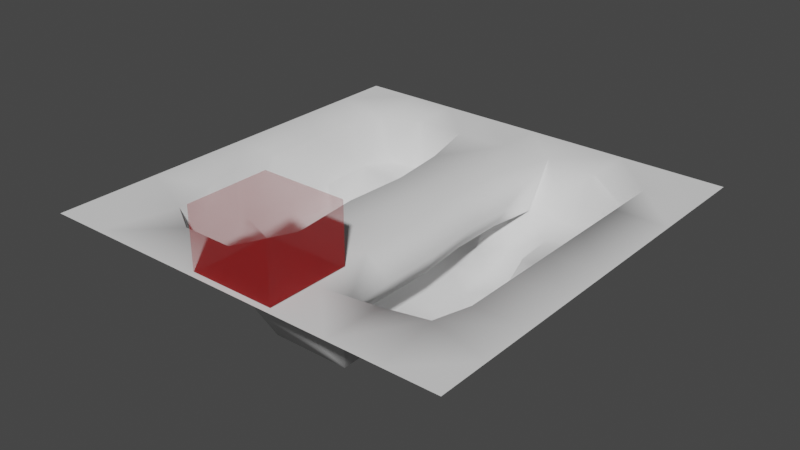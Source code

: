 # Source: tile_2.blend  (saved by Blender 3.1.7; exported with 4.5.12 LTS)
import bpy
from mathutils import Matrix  # noqa: F401  (used for matrix-valued properties, if any)

bpy.ops.wm.read_factory_settings(use_empty=True)
scene = bpy.context.scene
scene.name = 'Scene'

# ---- collections
col_ground_2 = bpy.data.collections.new('ground_2'); scene.collection.children.link(col_ground_2)
col_tile_2_trees = bpy.data.collections.new('tile_2_trees'); scene.collection.children.link(col_tile_2_trees)

# ---- materials (node trees are filled in below, after node groups)
mat_snow_ground = bpy.data.materials.new('snow_ground')
mat_material = bpy.data.materials.new('Material')
mat_material.surface_render_method = 'BLENDED'
mat_material.blend_method = 'BLEND'
mat_material.use_transparent_shadow = False

# ---- material node trees
mat_material.use_nodes = True; mat_material.node_tree.nodes.clear()
_N = mat_material.node_tree.nodes; _L = mat_material.node_tree.links
n0 = _N.new('ShaderNodeOutputMaterial'); n0.name = 'Material Output'; n0.location = (300, 300)
n1 = _N.new('ShaderNodeBsdfPrincipled'); n1.name = 'Principled BSDF'; n1.location = (10, 300)
n1.distribution = 'GGX'
n1.subsurface_method = 'BURLEY'
n1.inputs[0].default_value = (0.8, 0.0, 0.001086, 1.0)
n1.inputs[3].default_value = 1.45
n1.inputs[4].default_value = 0.2773
n1.inputs[27].default_value = (0.0, 0.0, 0.0, 1.0)
n1.inputs[28].default_value = 1.0
_L.new(n1.outputs[0], n0.inputs[0])
n0.is_active_output = True

# ---- world
world_world = bpy.data.worlds.new('World'); scene.world = world_world
world_world.use_nodes = True; world_world.node_tree.nodes.clear()
_N = world_world.node_tree.nodes; _L = world_world.node_tree.links
n0 = _N.new('ShaderNodeOutputWorld'); n0.name = 'World Output'; n0.location = (300, 300)
n1 = _N.new('ShaderNodeBackground'); n1.name = 'Background'; n1.location = (10, 300)
n1.inputs[0].default_value = (0.05088, 0.05088, 0.05088, 1.0)
_L.new(n1.outputs[0], n0.inputs[0])
n0.is_active_output = True
world_world.color = (0.05088, 0.05088, 0.05088)
world_world.use_sun_shadow = False
world_world.sun_shadow_jitter_overblur = 0.0

# ---- meshes
me_plane = bpy.data.meshes.new('Plane')
me_plane.from_pydata([(-10.0, -10.0, 0.0), (10.0, -10.0, 0.0), (-10.0, 10.0, 0.0), (10.0, 10.0, 0.0), (-10.0, 0.0, 0.0), (0.0, -10.0, 0.0), (10.0, 0.0, 0.0), (0.0, 10.0, 0.0), (-1.564e-10, 5.68, -4.738), (-10.0, -5.0, 0.0), (5.0, -10.0, 0.0), (10.0, 5.0, 0.0), (-5.0, 10.0, 0.0), (-10.0, 5.0, 0.0), (-5.0, -10.0, 0.0), (10.0, -5.0, 0.0), (5.0, 10.0, 0.0), (1.902, 3.778, -4.738), (3.804, 3.778, -4.738), (3.802, 1.672, -4.83), (-1.902, 3.778, -4.738), (-3.111, 3.616, -4.638), (-3.804, 1.876, -4.738), (-2.063, -4.323, -2.172), (-1.902, -3.829, -4.738), (-10.0, -7.5, 0.0), (7.5, -10.0, 0.0), (10.0, 7.5, 0.0), (-7.5, 10.0, 0.0), (-10.0, 2.5, 0.0), (-2.5, -10.0, 0.0), (10.0, -2.5, 0.0), (2.5, 10.0, 0.0), (0.0, 7.5, 0.0), (-3.804, -1.927, -4.738), (-7.5, 0.0, 0.0), (3.542, -3.357, -4.253), (-10.0, -2.5, 0.0), (2.5, -10.0, 0.0), (10.0, 2.5, 0.0), (-2.5, 10.0, 0.0), (-10.0, 7.5, 0.0), (-7.5, -10.0, 0.0), (10.0, -7.5, 0.0), (7.5, 10.0, 0.0), (5.17, -3.383, -4.31), (0.0, -7.5, 0.0), (2.273, -3.223, -4.31), (7.5, 0.0, 0.0), (3.804, -1.927, -4.738), (4.923, -7.065, -0.08333), (3.58, 0.08989, -5.246), (7.5, -5.0, 0.0), (5.58, -0.1121, -4.91), (-5.0, -7.5, 0.0), (-7.085, -4.403, 0.03576), (-3.804, -0.02557, -4.738), (-5.0, 7.5, 0.0), (-1.902, -0.02557, -4.738), (-7.5, 5.0, 0.0), (-1.564e-10, -3.829, -4.738), (5.0, 7.5, 0.0), (-1.564e-10, -5.731, -4.738), (-1.564e-10, 3.778, -4.738), (7.5, 5.0, 0.0), (7.5, 2.5, 0.0), (-1.564e-10, 1.876, -4.738), (2.476, 7.668, 4.268e-08), (1.902, -0.02557, -4.738), (-7.5, 2.5, 0.0), (-6.718, 6.499, 0.0), (-2.5, -7.5, 0.0), (-6.579, -6.53, 0.03979), (-7.5, -2.5, 0.0), (7.001, -6.682, -0.01135), (2.5, -7.5, 0.0), (-1.564e-10, -0.02557, -4.738), (7.5, -2.5, 0.0), (-1.564e-10, -1.927, -4.738), (-2.5, 7.5, 0.0), (7.5, 7.5, 0.0), (1.942, -1.408, 1.707e-08), (1.662, 1.576, 2.561e-08), (1.658, 4.61, 3.414e-08), (2.305, 3.704, -1.975), (0.9254, 4.425, -3.802), (0.0, -7.163, -2.172), (2.287, 1.204, -2.002), (2.544, -1.371, -2.028), (2.501, -3.846, -2.055), (6.497, 0.1528, -2.053), (0.0, 4.298, -2.172), (0.0, 1.433, -2.172), (4.846, -6.321, -2.081), (4.375, -4.717, -3.012), (2.137, -4.676, -2.79), (6.075, -4.531, -3.101), (-4.952, -2.884, -2.615), (-4.775, -7.163, -2.172), (-4.046, -4.291, -2.172), (-2.611, -5.346, -2.565), (-4.775, 2.388, -2.172), (-4.175, 4.65, -2.082), (0.0, -1.433, -2.172), (4.775, 2.388, -2.172), (4.165, 5.101, -2.649), (2.501, 4.559, -3.538), (7.163, 4.775, -2.172), (0.0, 7.163, -2.172), (-6.41, -0.09364, -1.993), (-6.316, -3.681, -2.113), (-4.077, 6.706, -2.141), (-6.522, 5.023, -1.986), (5.059, 6.054, -1.949), (7.163, 2.388, -2.172), (0.0, -4.298, -2.172), (2.672, 6.054, -1.949), (-1.789, 4.423, -2.172), (-6.41, 2.294, -1.993), (-5.832, 6.291, -2.032), (-2.388, -7.163, -2.172), (-6.242, -6.193, -2.132), (-7.163, -2.388, -2.172), (6.329, -6.14, -2.198), (2.459, -6.321, -2.081), (-1.789, 1.557, -2.172), (6.497, -2.235, -2.053), (-1.889, -1.383, -2.172), (-2.388, 7.163, -2.172), (7.37, 7.435, -1.61), (-5.706, -0.02557, -4.738), (-3.111, 5.518, -4.638), (5.706, 1.876, -4.738), (1.902, 1.876, -4.738), (-1.902, 1.876, -4.738), (-5.706, 1.876, -4.738), (-1.902, -5.731, -4.738), (-5.706, -1.927, -4.738), (1.902, -5.731, -4.738), (1.902, -1.927, -4.738), (5.706, -1.927, -4.738), (-1.902, -1.927, -4.738), (-1.902, 5.68, -4.738), (1.996, -4.416, 8.535e-09), (0.4242, -4.425, 0.0), (0.0, -1.5, 0.0), (0.0, 1.5, 0.0), (0.0, 4.5, 0.0), (-1.252, -4.824, 0.0), (-1.577, -1.4, 0.0), (-1.427, 1.75, 0.0), (-1.751, 4.6, 0.0), (3.167, -6.91, -1.041), (3.045, -4.131, -1.027), (3.039, -1.389, -1.014), (2.771, 1.39, -1.001), (2.778, 4.157, -0.9876), (-2.374, -4.736, -0.7597), (-2.375, -1.653, -0.8388), (-2.731, 1.678, -1.086), (-2.369, 4.486, -1.086)], [], [(80, 27, 3, 44), (79, 33, 7, 40), (56, 58, 134, 22), (77, 31, 6, 48), (22, 134, 20, 21), (68, 51, 19, 133), (74, 43, 15, 52), (76, 68, 133, 66), (66, 133, 17, 63), (51, 53, 132, 19), (70, 57, 12, 28), (133, 19, 18, 17), (134, 66, 63, 20), (67, 61, 16, 32), (136, 62, 60, 24), (65, 39, 11, 64), (137, 34, 56, 130), (139, 49, 51, 68), (48, 6, 39, 65), (141, 78, 76, 58), (73, 55, 110, 122), (80, 61, 113, 129), (33, 67, 32, 7), (160, 151, 79), (35, 73, 122, 109), (69, 35, 109, 118), (64, 80, 129, 107), (72, 54, 98, 121), (29, 69, 59, 13), (4, 35, 69, 29), (59, 69, 118, 112), (41, 70, 28, 2), (13, 59, 70, 41), (48, 65, 114, 90), (50, 74, 123, 93), (14, 30, 71, 54), (30, 5, 46, 71), (25, 72, 55, 9), (0, 42, 72, 25), (42, 14, 54, 72), (37, 73, 35, 4), (9, 55, 73, 37), (57, 70, 119, 111), (65, 64, 107, 114), (10, 26, 74, 50), (26, 1, 43, 74), (91, 117, 128, 108), (5, 38, 75, 46), (38, 10, 50, 75), (74, 52, 96, 123), (70, 59, 112, 119), (79, 57, 111, 128), (75, 50, 93, 124, 152), (55, 72, 121, 110), (52, 15, 31, 77), (84, 91, 108, 116), (156, 84, 116), (52, 77, 126, 96), (57, 79, 40, 12), (54, 71, 120, 98), (61, 67, 116, 113), (61, 80, 44, 16), (77, 48, 90, 126), (64, 11, 27, 80), (151, 147, 33, 79), (128, 111, 131, 142), (124, 93, 94, 95), (124, 95, 47, 138), (121, 98, 99, 110), (102, 101, 22, 21), (118, 101, 102, 112), (105, 106, 17, 18), (126, 90, 53, 140), (104, 114, 107, 105), (120, 86, 62, 136), (147, 83, 67, 33), (97, 99, 141, 34), (85, 108, 8, 63), (85, 106, 116, 108), (106, 105, 113, 116), (100, 120, 136, 24), (95, 94, 36, 47), (122, 97, 34, 137), (94, 96, 45, 36), (112, 102, 111, 119), (98, 120, 100, 99), (110, 99, 97, 122), (93, 123, 96, 94), (106, 85, 63, 17), (114, 104, 19, 132), (109, 122, 137, 130), (104, 105, 18, 19), (101, 118, 135, 22), (90, 114, 132, 53), (108, 128, 142, 8), (111, 102, 21, 131), (86, 124, 138, 62), (118, 109, 130, 135), (96, 126, 140, 45), (105, 107, 129, 113), (58, 76, 66, 134), (130, 56, 22, 135), (62, 138, 47, 60), (78, 139, 68, 76), (60, 47, 139, 78), (47, 36, 49, 139), (49, 140, 53, 51), (36, 45, 140, 49), (34, 141, 58, 56), (99, 100, 24, 141), (24, 60, 78, 141), (21, 20, 142, 131), (20, 63, 8, 142), (46, 75, 143, 144), (144, 143, 81, 145), (145, 81, 82, 146), (146, 82, 83, 147), (71, 46, 144, 148), (148, 144, 145, 149), (149, 145, 146, 150), (150, 146, 147, 151), (152, 124, 89, 153), (153, 89, 88, 154), (154, 88, 87, 155), (155, 87, 84, 156), (124, 86, 115, 89), (89, 115, 103, 88), (88, 103, 92, 87), (87, 92, 91, 84), (86, 120, 23, 115), (115, 23, 127, 103), (103, 127, 125, 92), (92, 125, 117, 91), (120, 71, 148, 157, 23), (157, 148, 149, 158), (158, 149, 150, 159), (159, 150, 151, 160), (82, 155, 156, 83), (81, 154, 155, 82), (143, 153, 154, 81), (75, 152, 153, 143), (125, 159, 160, 117), (127, 158, 159, 125), (23, 157, 158, 127), (160, 79, 128), (117, 160, 128), (83, 156, 67), (67, 156, 116)])
me_plane.polygons.foreach_set('use_smooth', [True] * 148)
_uv = me_plane.uv_layers.new(name='UVMap')
_uv.uv.foreach_set('vector', [0.875, 0.875, 1.0, 0.875, 1.0, 1.0, 0.875, 1.0, 0.375, 0.875, 0.5, 0.875, 0.5, 1.0, 0.375, 1.0, 0.5019, 0.304, 0.5042, 0.3924, 0.4109, 0.3922, 0.4097, 0.2958, 0.875, 0.375, 1.0, 0.375, 1.0, 0.5, 0.875, 0.5, 0.4097, 0.2958, 0.4109, 0.3922, 0.3176, 0.3924, 0.3243, 0.3331, 0.5071, 0.5821, 0.5022, 0.6669, 0.4208, 0.6825, 0.4117, 0.5839, 0.85, 0.1659, 1.0, 0.125, 1.0, 0.25, 0.875, 0.25, 0.5058, 0.4872, 0.5071, 0.5821, 0.4117, 0.5839, 0.4105, 0.488, 0.4105, 0.488, 0.4117, 0.5839, 0.3172, 0.5854, 0.3126, 0.4863, 0.5022, 0.6669, 0.5166, 0.7557, 0.4389, 0.77, 0.4208, 0.6825, 0.1641, 0.825, 0.25, 0.875, 0.25, 1.0, 0.125, 1.0, 0.4117, 0.5839, 0.4208, 0.6825, 0.3247, 0.6675, 0.3172, 0.5854, 0.4109, 0.3922, 0.4105, 0.488, 0.3126, 0.4863, 0.3176, 0.3924, 0.6238, 0.8834, 0.75, 0.875, 0.75, 1.0, 0.625, 1.0, 0.7722, 0.4086, 0.772, 0.4804, 0.6912, 0.4837, 0.6935, 0.3972, 0.875, 0.625, 1.0, 0.625, 1.0, 0.75, 0.875, 0.75, 0.5727, 0.2202, 0.587, 0.2973, 0.5019, 0.304, 0.5029, 0.2232, 0.6035, 0.5824, 0.5999, 0.6777, 0.5022, 0.6669, 0.5071, 0.5821, 0.875, 0.5, 1.0, 0.5, 1.0, 0.625, 0.875, 0.625, 0.6002, 0.3894, 0.6015, 0.4861, 0.5058, 0.4872, 0.5042, 0.3924, 0.6556, -0.01174, 0.7686, 0.0135, 0.704, 0.1355, 0.6262, 0.1064, 0.07775, 0.9653, 0.01923, 0.8315, 0.1593, 0.7939, 0.13, 0.9101, 0.5, 0.875, 0.6238, 0.8834, 0.625, 1.0, 0.5, 1.0, 0.2953, 0.6601, 0.291, 0.7247, 0.1425, 0.7204, 0.504, -0.02755, 0.6556, -0.01174, 0.6262, 0.1064, 0.5028, 0.09895, 0.3562, -0.02123, 0.504, -0.02755, 0.5028, 0.09895, 0.3724, 0.1153, 0.2119, 1.021, 0.07775, 0.9653, 0.13, 0.9101, 0.2415, 0.8972, 0.8896, 0.06445, 0.9633, 0.1473, 0.8674, 0.2144, 0.8229, 0.1521, -3.937e-05, 0.625, 0.125, 0.625, 0.125, 0.75, -3.937e-05, 0.75, -3.937e-05, 0.5, 0.125, 0.5, 0.125, 0.625, -3.937e-05, 0.625, 0.2056, -0.006336, 0.3562, -0.02123, 0.3724, 0.1153, 0.2287, 0.1106, -3.937e-05, 0.875, 0.1641, 0.825, 0.125, 1.0, -3.937e-05, 1.0, -3.937e-05, 0.75, 0.125, 0.75, 0.1641, 0.825, -3.937e-05, 0.875, 0.5179, 1.027, 0.3686, 1.028, 0.3744, 0.8935, 0.5073, 0.8979, 0.9653, 0.8055, 0.9075, 0.926, 0.8232, 0.8335, 0.8496, 0.7643, 0.25, -2.301e-05, 0.375, -2.301e-05, 0.375, 0.125, 0.25, 0.125, 0.375, -2.301e-05, 0.5, -2.301e-05, 0.5, 0.125, 0.375, 0.125, -3.937e-05, 0.125, 0.171, 0.1735, 0.1457, 0.2798, -3.937e-05, 0.25, -3.937e-05, -2.301e-05, 0.125, -2.301e-05, 0.171, 0.1735, -3.937e-05, 0.125, 0.125, -2.301e-05, 0.25, -2.301e-05, 0.25, 0.125, 0.171, 0.1735, -3.937e-05, 0.375, 0.125, 0.375, 0.125, 0.5, -3.937e-05, 0.5, -3.937e-05, 0.25, 0.1457, 0.2798, 0.125, 0.375, -3.937e-05, 0.375, 0.03186, 0.1372, 0.113, 0.04047, 0.1689, 0.1483, 0.1403, 0.243, 0.3686, 1.028, 0.2119, 1.021, 0.2415, 0.8972, 0.3744, 0.8935, 0.75, -2.301e-05, 0.875, -2.301e-05, 0.85, 0.1659, 0.7461, 0.1468, 0.875, -2.301e-05, 1.0, -2.301e-05, 1.0, 0.125, 0.85, 0.1659, 0.3025, 0.5015, 0.2957, 0.5945, 0.1534, 0.615, 0.1587, 0.4988, 0.5, -2.301e-05, 0.625, -2.301e-05, 0.625, 0.125, 0.5, 0.125, 0.625, -2.301e-05, 0.75, -2.301e-05, 0.7461, 0.1468, 0.625, 0.125, 0.9075, 0.926, 0.8106, 0.9807, 0.7354, 0.8089, 0.8232, 0.8335, 0.113, 0.04047, 0.2056, -0.006336, 0.2287, 0.1106, 0.1689, 0.1483, -0.02561, 0.279, 0.03186, 0.1372, 0.1403, 0.243, 0.09418, 0.3391, 1.018, 0.6612, 0.9653, 0.8055, 0.8496, 0.7643, 0.8704, 0.6295, 0.9356, 0.6841, 0.7686, 0.0135, 0.8896, 0.06445, 0.8229, 0.1521, 0.704, 0.1355, 0.875, 0.25, 1.0, 0.25, 1.0, 0.375, 0.875, 0.375, 0.3321, 0.3815, 0.3025, 0.5015, 0.1587, 0.4988, 0.213, 0.3675, 0.3105, 0.325, 0.3321, 0.3815, 0.213, 0.3675, 0.8106, 0.9807, 0.6664, 1.011, 0.6321, 0.8879, 0.7354, 0.8089, 0.25, 0.875, 0.375, 0.875, 0.375, 1.0, 0.25, 1.0, 0.9633, 0.1473, 1.018, 0.2914, 0.8895, 0.3364, 0.8674, 0.2144, 0.01923, 0.8315, -0.0271, 0.6807, 0.1287, 0.6526, 0.1593, 0.7939, 0.75, 0.875, 0.875, 0.875, 0.875, 1.0, 0.75, 1.0, 0.6664, 1.011, 0.5179, 1.027, 0.5073, 0.8979, 0.6321, 0.8879, 0.875, 0.75, 1.0, 0.75, 1.0, 0.875, 0.875, 0.875, 0.4124, 0.73, 0.5, 0.725, 0.5, 0.875, 0.375, 0.875, 0.09418, 0.3391, 0.1403, 0.243, 0.2425, 0.3406, 0.2336, 0.3899, 0.8704, 0.6295, 0.8496, 0.7643, 0.7601, 0.7269, 0.774, 0.6259, 0.8704, 0.6295, 0.774, 0.6259, 0.6767, 0.604, 0.7731, 0.5485, 0.8229, 0.1521, 0.8674, 0.2144, 0.7393, 0.2492, 0.704, 0.1355, 0.249, 0.2223, 0.3441, 0.1948, 0.4097, 0.2958, 0.3243, 0.3331, 0.3724, 0.1153, 0.3441, 0.1948, 0.249, 0.2223, 0.2287, 0.1106, 0.2168, 0.7292, 0.2498, 0.6246, 0.3172, 0.5854, 0.3247, 0.6675, 0.6321, 0.8879, 0.5073, 0.8979, 0.5166, 0.7557, 0.5937, 0.7624, 0.342, 0.7812, 0.3744, 0.8935, 0.2415, 0.8972, 0.2168, 0.7292, 0.8895, 0.3364, 0.9192, 0.48, 0.772, 0.4804, 0.7722, 0.4086, 0.5, 0.725, 0.5829, 0.7305, 0.6238, 0.8834, 0.5, 0.875, 0.6695, 0.2129, 0.7393, 0.2492, 0.6002, 0.3894, 0.587, 0.2973, 0.2551, 0.542, 0.08404, 0.4814, 0.229, 0.4649, 0.3126, 0.4863, 0.2551, 0.542, 0.2498, 0.6246, 0.1287, 0.6526, 0.08404, 0.4814, 0.2498, 0.6246, 0.2168, 0.7292, 0.1593, 0.7939, 0.1287, 0.6526, 0.7893, 0.3177, 0.8895, 0.3364, 0.7722, 0.4086, 0.6935, 0.3972, 0.774, 0.6259, 0.7601, 0.7269, 0.6738, 0.6721, 0.6767, 0.604, 0.6262, 0.1064, 0.6695, 0.2129, 0.587, 0.2973, 0.5727, 0.2202, 0.7601, 0.7269, 0.7354, 0.8089, 0.6642, 0.7507, 0.6738, 0.6721, 0.2287, 0.1106, 0.249, 0.2223, 0.1403, 0.243, 0.1689, 0.1483, 0.8674, 0.2144, 0.8895, 0.3364, 0.7893, 0.3177, 0.7393, 0.2492, 0.704, 0.1355, 0.7393, 0.2492, 0.6695, 0.2129, 0.6262, 0.1064, 0.8496, 0.7643, 0.8232, 0.8335, 0.7354, 0.8089, 0.7601, 0.7269, 0.2498, 0.6246, 0.2551, 0.542, 0.3126, 0.4863, 0.3172, 0.5854, 0.3744, 0.8935, 0.342, 0.7812, 0.4208, 0.6825, 0.4389, 0.77, 0.5028, 0.09895, 0.6262, 0.1064, 0.5727, 0.2202, 0.5029, 0.2232, 0.342, 0.7812, 0.2168, 0.7292, 0.3247, 0.6675, 0.4208, 0.6825, 0.3441, 0.1948, 0.3724, 0.1153, 0.4367, 0.2219, 0.4097, 0.2958, 0.5073, 0.8979, 0.3744, 0.8935, 0.4389, 0.77, 0.5166, 0.7557, 0.08404, 0.4814, 0.09418, 0.3391, 0.2336, 0.3899, 0.229, 0.4649, 0.1403, 0.243, 0.249, 0.2223, 0.3243, 0.3331, 0.2425, 0.3406, 0.9192, 0.48, 0.8704, 0.6295, 0.7731, 0.5485, 0.772, 0.4804, 0.3724, 0.1153, 0.5028, 0.09895, 0.5029, 0.2232, 0.4367, 0.2219, 0.7354, 0.8089, 0.6321, 0.8879, 0.5937, 0.7624, 0.6642, 0.7507, 0.2168, 0.7292, 0.2415, 0.8972, 0.13, 0.9101, 0.1593, 0.7939, 0.5042, 0.3924, 0.5058, 0.4872, 0.4105, 0.488, 0.4109, 0.3922, 0.5029, 0.2232, 0.5019, 0.304, 0.4097, 0.2958, 0.4367, 0.2219, 0.772, 0.4804, 0.7731, 0.5485, 0.6767, 0.604, 0.6912, 0.4837, 0.6015, 0.4861, 0.6035, 0.5824, 0.5071, 0.5821, 0.5058, 0.4872, 0.6912, 0.4837, 0.6767, 0.604, 0.6035, 0.5824, 0.6015, 0.4861, 0.6767, 0.604, 0.6738, 0.6721, 0.5999, 0.6777, 0.6035, 0.5824, 0.5999, 0.6777, 0.5937, 0.7624, 0.5166, 0.7557, 0.5022, 0.6669, 0.6738, 0.6721, 0.6642, 0.7507, 0.5937, 0.7624, 0.5999, 0.6777, 0.587, 0.2973, 0.6002, 0.3894, 0.5042, 0.3924, 0.5019, 0.304, 0.7393, 0.2492, 0.7893, 0.3177, 0.6935, 0.3972, 0.6002, 0.3894, 0.6935, 0.3972, 0.6912, 0.4837, 0.6015, 0.4861, 0.6002, 0.3894, 0.3243, 0.3331, 0.3176, 0.3924, 0.2336, 0.3899, 0.2425, 0.3406, 0.3176, 0.3924, 0.3126, 0.4863, 0.229, 0.4649, 0.2336, 0.3899, 0.5, 0.125, 0.625, 0.125, 0.5998, 0.2792, 0.5212, 0.2787, 0.5212, 0.2787, 0.5998, 0.2792, 0.5971, 0.4296, 0.5, 0.425, 0.5, 0.425, 0.5971, 0.4296, 0.5831, 0.5788, 0.5, 0.575, 0.5, 0.575, 0.5831, 0.5788, 0.5829, 0.7305, 0.5, 0.725, 0.375, 0.125, 0.5, 0.125, 0.5212, 0.2787, 0.4374, 0.2588, 0.4374, 0.2588, 0.5212, 0.2787, 0.5, 0.425, 0.4211, 0.43, 0.4211, 0.43, 0.5, 0.425, 0.5, 0.575, 0.4286, 0.5875, 0.4286, 0.5875, 0.5, 0.575, 0.5, 0.725, 0.4124, 0.73, 0.8611, 0.3184, 0.8328, 0.3798, 0.7114, 0.3795, 0.7245, 0.3217, 0.7245, 0.3217, 0.7114, 0.3795, 0.5909, 0.379, 0.5914, 0.3248, 0.5914, 0.3248, 0.5909, 0.379, 0.4619, 0.3841, 0.453, 0.3269, 0.453, 0.3269, 0.4619, 0.3841, 0.3321, 0.3815, 0.3105, 0.325, 0.8328, 0.3798, 0.8768, 0.4986, 0.7356, 0.5034, 0.7114, 0.3795, 0.7114, 0.3795, 0.7356, 0.5034, 0.592, 0.5039, 0.5909, 0.379, 0.5909, 0.379, 0.592, 0.5039, 0.4487, 0.5008, 0.4619, 0.3841, 0.4619, 0.3841, 0.4487, 0.5008, 0.3025, 0.5015, 0.3321, 0.3815, 0.8768, 0.4986, 0.8824, 0.6146, 0.7393, 0.6078, 0.7356, 0.5034, 0.7356, 0.5034, 0.7393, 0.6078, 0.5884, 0.5993, 0.592, 0.5039, 0.592, 0.5039, 0.5884, 0.5993, 0.4421, 0.5901, 0.4487, 0.5008, 0.4487, 0.5008, 0.4421, 0.5901, 0.2957, 0.5945, 0.3025, 0.5015, 0.8824, 0.6146, 0.8982, 0.7193, 0.7568, 0.7509, 0.7586, 0.6828, 0.7393, 0.6078, 0.7586, 0.6828, 0.7568, 0.7509, 0.5855, 0.7314, 0.5991, 0.6727, 0.5991, 0.6727, 0.5855, 0.7314, 0.4312, 0.7387, 0.4365, 0.6584, 0.4365, 0.6584, 0.4312, 0.7387, 0.291, 0.7247, 0.2953, 0.6601, 0.4417, 0.2521, 0.453, 0.3269, 0.3105, 0.325, 0.2913, 0.2491, 0.5884, 0.2529, 0.5914, 0.3248, 0.453, 0.3269, 0.4417, 0.2521, 0.7349, 0.2491, 0.7245, 0.3217, 0.5914, 0.3248, 0.5884, 0.2529, 0.8875, 0.2568, 0.8611, 0.3184, 0.7245, 0.3217, 0.7349, 0.2491, 0.4421, 0.5901, 0.4365, 0.6584, 0.2953, 0.6601, 0.2957, 0.5945, 0.5884, 0.5993, 0.5991, 0.6727, 0.4365, 0.6584, 0.4421, 0.5901, 0.7393, 0.6078, 0.7586, 0.6828, 0.5991, 0.6727, 0.5884, 0.5993, 0.2953, 0.6601, 0.1425, 0.7204, 0.1534, 0.615, 0.2957, 0.5945, 0.2953, 0.6601, 0.1534, 0.615, 0.2913, 0.2491, 0.3105, 0.325, 0.1374, 0.2689, 0.1374, 0.2689, 0.3105, 0.325, 0.213, 0.3675])
me_plane.materials.append(mat_snow_ground)
me_plane.use_remesh_fix_poles = True
me_plane.use_remesh_preserve_attributes = False
me_plane.update()
me_plane_001 = bpy.data.meshes.new('Plane.001')
me_plane_001.from_pydata([(-2.046, -1.969, 0.0), (2.046, -1.969, 0.0), (-2.046, 1.969, 0.0), (2.046, 1.969, 0.0), (-2.046, -1.969, 2.801), (2.046, -1.969, 2.801), (-2.046, 1.969, 2.801), (2.046, 1.969, 2.801)], [], [(0, 2, 3, 1), (4, 5, 7, 6), (1, 3, 7, 5), (2, 0, 4, 6), (3, 2, 6, 7), (0, 1, 5, 4)])
_uv = me_plane_001.uv_layers.new(name='UVMap')
_uv.uv.foreach_set('vector', [0.0, 0.0, 0.0, 1.0, 1.0, 1.0, 1.0, 0.0, 0.0, 0.0, 1.0, 0.0, 1.0, 1.0, 0.0, 1.0, 1.0, 0.0, 1.0, 1.0, 1.0, 1.0, 1.0, 0.0, 0.0, 1.0, 0.0, 0.0, 0.0, 0.0, 0.0, 1.0, 1.0, 1.0, 0.0, 1.0, 0.0, 1.0, 1.0, 1.0, 0.0, 0.0, 1.0, 0.0, 1.0, 0.0, 0.0, 0.0])
me_plane_001.materials.append(mat_material)
me_plane_001.use_remesh_fix_poles = True
me_plane_001.use_remesh_preserve_attributes = False
me_plane_001.update()

# ---- objects
ob_tile_2_ground = bpy.data.objects.new('tile_2_ground', me_plane)
ob_tile_2_base = bpy.data.objects.new('tile_2_base', None)
ob_tile_2_enemy_spawn = bpy.data.objects.new('tile_2_enemy_spawn', None)
ob_tile_2_enemy_trigger = bpy.data.objects.new('tile_2_enemy_trigger', me_plane_001)
ob_weapon_spawn_place_2 = bpy.data.objects.new('weapon_spawn_place_2', None)
ob_weapon_spawn_place_2_offset = bpy.data.objects.new('weapon_spawn_place_2_offset', None)
ob_tile_2_tree_000 = bpy.data.objects.new('tile_2_tree.000', None)
ob_tile_2_tree_001 = bpy.data.objects.new('tile_2_tree.001', None)
ob_tile_2_tree_002 = bpy.data.objects.new('tile_2_tree.002', None)
ob_tile_2_tree_003 = bpy.data.objects.new('tile_2_tree.003', None)
ob_tile_2_tree_004 = bpy.data.objects.new('tile_2_tree.004', None)

# ---- transforms, parenting, visibility, modifiers, constraints
ob_tile_2_ground.parent = ob_tile_2_base
ob_tile_2_ground.location = (0.0, 0.0, 0.0)
_m = ob_tile_2_ground.modifiers.new('Triangulate', 'TRIANGULATE')
ob_tile_2_base.location = (0.0, 0.0, 0.0)
ob_tile_2_enemy_spawn.parent = ob_tile_2_base
ob_tile_2_enemy_spawn.location = (-0.009754, 8.586, 0.0)
ob_tile_2_enemy_spawn.empty_display_type = 'CUBE'
ob_tile_2_enemy_trigger.parent = ob_tile_2_base
ob_tile_2_enemy_trigger.location = (0.09563, -7.785, 0.04684)
ob_weapon_spawn_place_2.parent = ob_tile_2_base
ob_weapon_spawn_place_2.location = (0.02634, 0.03326, 1.5)
ob_weapon_spawn_place_2_offset.parent = ob_weapon_spawn_place_2
ob_weapon_spawn_place_2_offset.matrix_parent_inverse = Matrix(((1.0, -0.0, -0.0, -2.593), (-0.0, 1.0, 0.0, 0.7758), (-0.0, -0.0, 1.0, -1.0), (-0.0, 0.0, -0.0, 1.0)))
ob_weapon_spawn_place_2_offset.location = (2.593, -1.13, 1.0)
ob_weapon_spawn_place_2_offset.empty_display_type = 'CUBE'
ob_weapon_spawn_place_2_offset.empty_display_size = 0.16
ob_tile_2_tree_000.parent = ob_tile_2_base
ob_tile_2_tree_000.location = (-2.812, 8.207, 0.0)
ob_tile_2_tree_000.rotation_euler = (0.0, 0.0, -0.6926)
ob_tile_2_tree_001.parent = ob_tile_2_base
ob_tile_2_tree_001.location = (5.402, 3.97, -2.309)
ob_tile_2_tree_001.rotation_euler = (0.0, 0.0, -0.6926)
ob_tile_2_tree_002.parent = ob_tile_2_base
ob_tile_2_tree_002.location = (-5.59, -4.411, -2.136)
ob_tile_2_tree_002.rotation_euler = (0.0, -0.0, 0.4726)
ob_tile_2_tree_003.parent = ob_tile_2_base
ob_tile_2_tree_003.location = (-4.03, -6.301, -2.293)
ob_tile_2_tree_003.rotation_euler = (0.0, -0.0, 0.8197)
ob_tile_2_tree_004.parent = ob_tile_2_base
ob_tile_2_tree_004.location = (-9.423, -9.338, 9.537e-07)
ob_tile_2_tree_004.rotation_euler = (0.0, 0.0, -2.046)

# ---- collection membership
col_ground_2.objects.link(ob_tile_2_ground)
col_ground_2.objects.link(ob_tile_2_base)
col_ground_2.objects.link(ob_tile_2_enemy_spawn)
col_ground_2.objects.link(ob_tile_2_enemy_trigger)
col_ground_2.objects.link(ob_weapon_spawn_place_2)
col_ground_2.objects.link(ob_weapon_spawn_place_2_offset)
col_tile_2_trees.objects.link(ob_tile_2_tree_000)
col_tile_2_trees.objects.link(ob_tile_2_tree_001)
col_tile_2_trees.objects.link(ob_tile_2_tree_002)
col_tile_2_trees.objects.link(ob_tile_2_tree_003)
col_tile_2_trees.objects.link(ob_tile_2_tree_004)

# ---- scene / render settings (as saved in the file)
scene.frame_start = 1; scene.frame_end = 250; scene.frame_set(1)
scene.render.engine = 'BLENDER_EEVEE_NEXT'
scene.cycles.use_denoising = False
scene.cycles.samples = 128
scene.cycles.sampling_pattern = 'TABULATED_SOBOL'
scene.cycles.use_adaptive_sampling = False
scene.cycles.use_light_tree = False
scene.view_settings.view_transform = 'Filmic'
bpy.context.view_layer.update()

# ---- added for rendering (the .blend has no active camera and no usable light): camera, sun
cam_auto = bpy.data.cameras.new('AutoCamera')
cam_auto.lens = 50.0
cam_auto.sensor_width = 36.0
cam_auto.clip_end = 1000.0
ob_auto_camera = bpy.data.objects.new('AutoCamera', cam_auto)
scene.collection.objects.link(ob_auto_camera)
ob_auto_camera.location = (27.2195, -32.6634, 20.5766)
ob_auto_camera.rotation_euler = (1.09748, -7.21219e-08, 0.694738)
scene.camera = ob_auto_camera
light_auto_sun = bpy.data.lights.new('AutoSun', 'SUN')
light_auto_sun.energy = 3.0
light_auto_sun.angle = 0.0523599
ob_auto_sun = bpy.data.objects.new('AutoSun', light_auto_sun)
scene.collection.objects.link(ob_auto_sun)
ob_auto_sun.rotation_euler = (0.872665, 0.174533, 0.523599)
bpy.context.view_layer.update()
